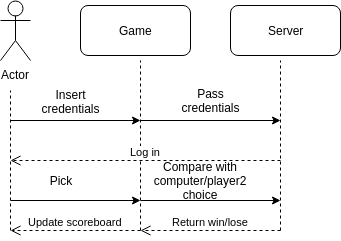

The diagram above was exported from draw.io. Its source (the exported page's mxGraphModel, read from the mxfile embedded in the PNG):
<mxGraphModel dx="840" dy="474" grid="1" gridSize="10" guides="1" tooltips="1" connect="1" arrows="1" fold="1" page="1" pageScale="1" pageWidth="850" pageHeight="1100" math="0" shadow="0">
  <root>
    <mxCell id="8pVTWQvNXoFPeXaVX6V7-0" />
    <mxCell id="8pVTWQvNXoFPeXaVX6V7-1" parent="8pVTWQvNXoFPeXaVX6V7-0" />
    <mxCell id="8pVTWQvNXoFPeXaVX6V7-2" value="Actor" style="shape=umlActor;verticalLabelPosition=bottom;labelBackgroundColor=#ffffff;verticalAlign=top;html=1;rounded=1;fillColor=none;" parent="8pVTWQvNXoFPeXaVX6V7-1" vertex="1">
      <mxGeometry x="80" y="30" width="30" height="60" as="geometry" />
    </mxCell>
    <mxCell id="8pVTWQvNXoFPeXaVX6V7-3" value="Game" style="html=1;rounded=1;fillColor=none;" parent="8pVTWQvNXoFPeXaVX6V7-1" vertex="1">
      <mxGeometry x="160" y="35" width="110" height="50" as="geometry" />
    </mxCell>
    <mxCell id="8pVTWQvNXoFPeXaVX6V7-4" value="Server" style="html=1;rounded=1;fillColor=none;" parent="8pVTWQvNXoFPeXaVX6V7-1" vertex="1">
      <mxGeometry x="310" y="35" width="110" height="50" as="geometry" />
    </mxCell>
    <mxCell id="8pVTWQvNXoFPeXaVX6V7-7" value="" style="endArrow=none;dashed=1;html=1;" parent="8pVTWQvNXoFPeXaVX6V7-1" edge="1">
      <mxGeometry width="50" height="50" relative="1" as="geometry">
        <mxPoint x="90" y="260" as="sourcePoint" />
        <mxPoint x="90" y="120" as="targetPoint" />
      </mxGeometry>
    </mxCell>
    <mxCell id="8pVTWQvNXoFPeXaVX6V7-10" value="" style="endArrow=none;dashed=1;html=1;" parent="8pVTWQvNXoFPeXaVX6V7-1" edge="1">
      <mxGeometry width="50" height="50" relative="1" as="geometry">
        <mxPoint x="220" y="260" as="sourcePoint" />
        <mxPoint x="220" y="90" as="targetPoint" />
      </mxGeometry>
    </mxCell>
    <mxCell id="8pVTWQvNXoFPeXaVX6V7-12" value="" style="endArrow=none;dashed=1;html=1;" parent="8pVTWQvNXoFPeXaVX6V7-1" edge="1">
      <mxGeometry width="50" height="50" relative="1" as="geometry">
        <mxPoint x="360" y="260" as="sourcePoint" />
        <mxPoint x="360" y="90" as="targetPoint" />
      </mxGeometry>
    </mxCell>
    <mxCell id="8pVTWQvNXoFPeXaVX6V7-13" value="" style="endArrow=classic;html=1;" parent="8pVTWQvNXoFPeXaVX6V7-1" edge="1">
      <mxGeometry width="50" height="50" relative="1" as="geometry">
        <mxPoint x="90" y="150" as="sourcePoint" />
        <mxPoint x="220" y="150" as="targetPoint" />
      </mxGeometry>
    </mxCell>
    <mxCell id="8pVTWQvNXoFPeXaVX6V7-14" value="Insert credentials" style="text;html=1;strokeColor=none;fillColor=none;align=center;verticalAlign=middle;whiteSpace=wrap;rounded=0;" parent="8pVTWQvNXoFPeXaVX6V7-1" vertex="1">
      <mxGeometry x="130" y="130" width="40" as="geometry" />
    </mxCell>
    <mxCell id="8pVTWQvNXoFPeXaVX6V7-15" value="" style="endArrow=classic;html=1;" parent="8pVTWQvNXoFPeXaVX6V7-1" edge="1">
      <mxGeometry width="50" height="50" relative="1" as="geometry">
        <mxPoint x="220" y="150" as="sourcePoint" />
        <mxPoint x="360" y="150" as="targetPoint" />
      </mxGeometry>
    </mxCell>
    <mxCell id="8pVTWQvNXoFPeXaVX6V7-17" value="Pass credentials" style="text;html=1;strokeColor=none;fillColor=none;align=center;verticalAlign=middle;whiteSpace=wrap;rounded=0;" parent="8pVTWQvNXoFPeXaVX6V7-1" vertex="1">
      <mxGeometry x="270" y="120" width="40" height="20" as="geometry" />
    </mxCell>
    <mxCell id="8pVTWQvNXoFPeXaVX6V7-18" value="Log in" style="html=1;verticalAlign=bottom;endArrow=open;dashed=1;endSize=8;" parent="8pVTWQvNXoFPeXaVX6V7-1" edge="1">
      <mxGeometry relative="1" as="geometry">
        <mxPoint x="360" y="190" as="sourcePoint" />
        <mxPoint x="90" y="190" as="targetPoint" />
      </mxGeometry>
    </mxCell>
    <mxCell id="8pVTWQvNXoFPeXaVX6V7-19" value="" style="endArrow=classic;html=1;" parent="8pVTWQvNXoFPeXaVX6V7-1" edge="1">
      <mxGeometry width="50" height="50" relative="1" as="geometry">
        <mxPoint x="90" y="230" as="sourcePoint" />
        <mxPoint x="220" y="230" as="targetPoint" />
      </mxGeometry>
    </mxCell>
    <mxCell id="8pVTWQvNXoFPeXaVX6V7-20" value="Pick" style="text;html=1;strokeColor=none;fillColor=none;align=center;verticalAlign=middle;whiteSpace=wrap;rounded=0;" parent="8pVTWQvNXoFPeXaVX6V7-1" vertex="1">
      <mxGeometry x="120" y="200" width="40" height="20" as="geometry" />
    </mxCell>
    <mxCell id="8pVTWQvNXoFPeXaVX6V7-22" value="" style="endArrow=classic;html=1;" parent="8pVTWQvNXoFPeXaVX6V7-1" edge="1">
      <mxGeometry width="50" height="50" relative="1" as="geometry">
        <mxPoint x="220" y="230" as="sourcePoint" />
        <mxPoint x="360" y="230" as="targetPoint" />
      </mxGeometry>
    </mxCell>
    <mxCell id="8pVTWQvNXoFPeXaVX6V7-23" value="Compare with computer/player2 choice" style="text;html=1;strokeColor=none;fillColor=none;align=center;verticalAlign=middle;whiteSpace=wrap;rounded=0;" parent="8pVTWQvNXoFPeXaVX6V7-1" vertex="1">
      <mxGeometry x="260" y="200" width="40" height="20" as="geometry" />
    </mxCell>
    <mxCell id="8pVTWQvNXoFPeXaVX6V7-33" value="Return win/lose" style="html=1;verticalAlign=bottom;endArrow=open;dashed=1;endSize=8;" parent="8pVTWQvNXoFPeXaVX6V7-1" edge="1">
      <mxGeometry relative="1" as="geometry">
        <mxPoint x="360" y="260" as="sourcePoint" />
        <mxPoint x="220" y="260" as="targetPoint" />
      </mxGeometry>
    </mxCell>
    <mxCell id="8pVTWQvNXoFPeXaVX6V7-37" value="Update scoreboard" style="html=1;verticalAlign=bottom;endArrow=open;dashed=1;endSize=8;" parent="8pVTWQvNXoFPeXaVX6V7-1" edge="1">
      <mxGeometry relative="1" as="geometry">
        <mxPoint x="220" y="260" as="sourcePoint" />
        <mxPoint x="90" y="260" as="targetPoint" />
      </mxGeometry>
    </mxCell>
  </root>
</mxGraphModel>